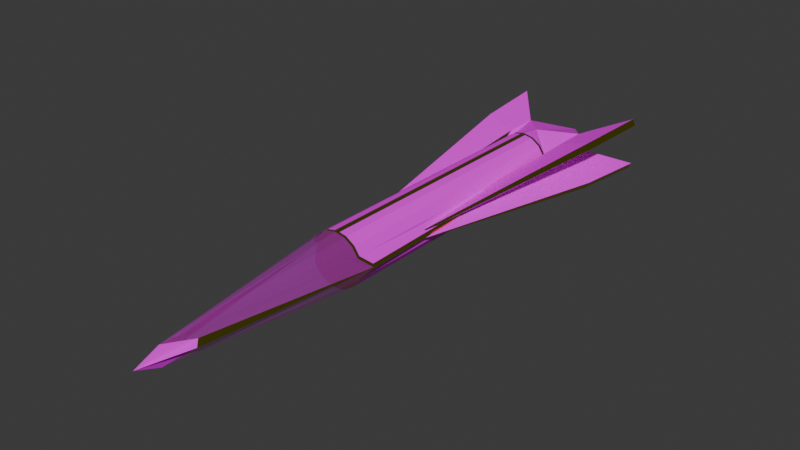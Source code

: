 # Source: weird_rocket.blend  (saved by Blender 4.3.34; exported with 4.5.12 LTS)
import bpy
from mathutils import Matrix  # noqa: F401  (used for matrix-valued properties, if any)

bpy.ops.wm.read_factory_settings(use_empty=True)
scene = bpy.context.scene
scene.name = 'c_ubersaw.qc'

# ---- collections
col_quincy_arrow = bpy.data.collections.new('quincy_arrow'); scene.collection.children.link(col_quincy_arrow)

# ---- images (referenced by path relative to the original .blend; pixels are not part of the script)
import os
ASSET_DIR = os.environ.get("B2B_ASSET_DIR", "")  # directory of the original .blend (textures are referenced by path, not embedded)
HERE = os.path.dirname(os.path.abspath(__file__))  # packed textures are extracted next to this script under _unpacked/

def load_image(name, relpath, width, height, colorspace="sRGB"):
    """Load a texture the original file referenced (path relative to the .blend, or extracted next to this script)."""
    p = next((c for c in (os.path.join(HERE, relpath), os.path.join(ASSET_DIR, relpath)) if relpath and os.path.exists(c)), "")
    if p:
        img = bpy.data.images.load(p, check_existing=True)
        img.name = name
    else:  # same state as the original file: an image datablock whose file is absent (Cycles renders it pink)
        img = bpy.data.images.new(name, width, height)
        img.source = "FILE"
        img.filepath = "//" + (relpath or name)
    img.colorspace_settings.name = colorspace
    return img
img_c_invasion_wrangler_laser_png = load_image('c_invasion_wrangler_laser.png', 'c_invasion_wrangler_laser.png', 1024, 1024, 'sRGB')
img_painted_wood_01_png = load_image('painted_wood_01.png', 'painted_wood_01.png', 1024, 1024, 'sRGB')

# ---- materials (node trees are filled in below, after node groups)
mat_c_invasion_wrangler_laser = bpy.data.materials.new('c_invasion_wrangler_laser')
mat_c_invasion_wrangler_laser.use_transparent_shadow = False
mat_painted_wood_01 = bpy.data.materials.new('painted_wood_01')
mat_painted_wood_01.use_transparent_shadow = False
mat_gold_player = bpy.data.materials.new('gold_player')
mat_black = bpy.data.materials.new('black')

# ---- material node trees
mat_c_invasion_wrangler_laser.use_nodes = True; mat_c_invasion_wrangler_laser.node_tree.nodes.clear()
_N = mat_c_invasion_wrangler_laser.node_tree.nodes; _L = mat_c_invasion_wrangler_laser.node_tree.links
n0 = _N.new('ShaderNodeBsdfPrincipled'); n0.name = 'Principled BSDF'; n0.location = (10, 300)
n0.inputs[4].default_value = 0.25
n1 = _N.new('ShaderNodeOutputMaterial'); n1.name = 'Material Output'; n1.location = (300, 300)
n2 = _N.new('ShaderNodeTexImage'); n2.name = 'Image Texture'; n2.location = (-482, 78)
n2.image = img_c_invasion_wrangler_laser_png
_L.new(n0.outputs[0], n1.inputs[0])
_L.new(n2.outputs[0], n0.inputs[0])
n1.is_active_output = True
mat_painted_wood_01.use_nodes = True; mat_painted_wood_01.node_tree.nodes.clear()
_N = mat_painted_wood_01.node_tree.nodes; _L = mat_painted_wood_01.node_tree.links
n0 = _N.new('ShaderNodeBsdfPrincipled'); n0.name = 'Principled BSDF'; n0.location = (10, 300)
n1 = _N.new('ShaderNodeOutputMaterial'); n1.name = 'Material Output'; n1.location = (300, 300)
n2 = _N.new('ShaderNodeTexImage'); n2.name = 'Image Texture'; n2.location = (-496, 177)
n2.image = img_painted_wood_01_png
_L.new(n0.outputs[0], n1.inputs[0])
_L.new(n2.outputs[0], n0.inputs[0])
_L.new(n2.outputs[1], n0.inputs[4])
n1.is_active_output = True
mat_gold_player.use_nodes = True; mat_gold_player.node_tree.nodes.clear()
_N = mat_gold_player.node_tree.nodes; _L = mat_gold_player.node_tree.links
n0 = _N.new('ShaderNodeBsdfPrincipled'); n0.name = 'Principled BSDF'; n0.location = (10, 300)
n0.inputs[0].default_value = (0.8001, 0.6991, 0.004141, 1.0)
n0.inputs[1].default_value = 1.0
n0.inputs[2].default_value = 0.0
n1 = _N.new('ShaderNodeOutputMaterial'); n1.name = 'Material Output'; n1.location = (300, 300)
_L.new(n0.outputs[0], n1.inputs[0])
n1.is_active_output = True
mat_black.use_nodes = True; mat_black.node_tree.nodes.clear()
_N = mat_black.node_tree.nodes; _L = mat_black.node_tree.links
n0 = _N.new('ShaderNodeBsdfPrincipled'); n0.name = 'Principled BSDF'; n0.location = (10, 300)
n0.inputs[0].default_value = (0.0, 0.0, 0.0, 1.0)
n1 = _N.new('ShaderNodeOutputMaterial'); n1.name = 'Material Output'; n1.location = (300, 300)
_L.new(n0.outputs[0], n1.inputs[0])
n1.is_active_output = True

# ---- world
world_world = bpy.data.worlds.new('World'); scene.world = world_world
world_world.use_nodes = True; world_world.node_tree.nodes.clear()
_N = world_world.node_tree.nodes; _L = world_world.node_tree.links
n0 = _N.new('ShaderNodeOutputWorld'); n0.name = 'World Output'; n0.location = (300, 300)
n1 = _N.new('ShaderNodeBackground'); n1.name = 'Background'; n1.location = (10, 300)
n1.inputs[0].default_value = (0.05088, 0.05088, 0.05088, 1.0)
_L.new(n1.outputs[0], n0.inputs[0])
n0.is_active_output = True
world_world.color = (0.05088, 0.05088, 0.05088)
world_world.use_sun_shadow = False
world_world.sun_shadow_jitter_overblur = 0.0

# ---- meshes
me_hand_crest_v1 = bpy.data.meshes.new('hand_crest_v1')
me_hand_crest_v1.from_pydata([(-4.548, 16.75, 1.898), (-4.758, 16.75, 1.479), (-4.158, 11.46, 1.703), (-4.369, 11.46, 1.284), (-4.334, 13.84, 1.791), (-4.544, 13.84, 1.372), (-2.219, 2.588, 0.0), (-2.038, 11.1, 1.103), (-1.39, -7.567, 0.0), (0.0, -24.38, 0.0), (0.0, -22.66, 0.6917), (-0.8521, -20.98, 0.0), (-0.4886, -20.57, 0.2356), (0.0, 16.59, 0.0), (0.0, 11.21, 1.663), (-2.038, 13.59, 0.0), (-2.038, 13.59, 1.103), (0.0, 9.67, 1.87), (0.0, -9.67, 1.87), (-1.87, 9.67, 4.227e-07), (-2.236, -8.901, 0.0), (-1.728, 9.67, 0.7156), (-1.697, -9.48, 0.7812), (-1.322, 9.67, 1.322), (-1.322, -9.48, 1.322), (-0.7156, 9.67, 1.728), (-0.7156, -9.48, 1.728), (-0.1868, 9.48, 1.833), (-0.1868, -9.48, 1.833), (-2.155, -8.816, 0.1734), (-1.793, 9.479, 0.1723), (-1.728, 9.48, 0.7158), (-1.728, -9.67, 0.7156), (-1.322, 9.48, 1.322), (-1.322, -9.67, 1.322), (-0.7156, 9.48, 1.728), (-0.7156, -9.67, 1.728), (0.0, -9.164, 0.0), (0.0, -21.2, 0.0)], [], [(2, 7, 16), (16, 15, 1, 0), (6, 8, 3, 5), (3, 2, 4, 5), (5, 4, 0, 1), (34, 10, 36), (15, 6, 5, 1), (34, 32, 10), (9, 10, 12, 11), (15, 16, 14, 13), (30, 29, 22, 31), (31, 22, 24, 33), (33, 24, 26, 35), (35, 26, 28, 27), (10, 18, 36), (12, 10, 32), (32, 20, 12), (11, 12, 20), (27, 28, 18, 17), (29, 30, 19, 20), (30, 31, 21, 19), (22, 29, 20, 32), (31, 33, 23, 21), (24, 22, 32, 34), (33, 35, 25, 23), (26, 24, 34, 36), (35, 27, 17, 25), (28, 26, 36, 18), (16, 4, 2), (0, 4, 16), (3, 8, 2), (2, 8, 7), (16, 21, 14), (16, 7, 21), (17, 14, 25), (25, 14, 23), (21, 23, 14), (21, 7, 31), (7, 8, 31), (32, 20, 37), (18, 36, 37), (34, 32, 37), (36, 34, 37), (12, 38, 11), (10, 38, 12)])
me_hand_crest_v1.polygons.foreach_set('material_index', [1, 1, 1, 2, 2, 0, 1, 0, 1, 1, 1, 1, 1, 1, 0, 0, 0, 2, 2, 2, 2, 2, 2, 2, 2, 2, 2, 2, 1, 1, 2, 1, 1, 1, 1, 1, 1, 2, 2, 2, 2, 2, 2, 2, 2])
_uv = me_hand_crest_v1.uv_layers.new(name='Float2')
_uv.uv.foreach_set('vector', [0.0, 0.0, 0.0, 0.0, 0.0, 0.0, 0.0, 0.0, 0.0, 0.0, 0.0, 0.0, 0.0, 0.0, 0.0, 0.0, 0.0, 0.0, 0.0, 0.0, 0.0, 0.0, 0.0, 0.0, 0.0, 0.0, 0.0, 0.0, 0.0, 0.0, 0.0, 0.0, 0.0, 0.0, 0.0, 0.0, 0.0, 0.0, 0.0, 0.0, 0.0, 0.0, 0.0, 0.0, 0.0, 0.0, 0.0, 0.0, 0.0, 0.0, 0.0, 0.0, 0.0, 0.0, 0.0, 0.0, 0.0, 0.0, 0.0, 0.0, 0.0, 0.0, 0.0, 0.0, 0.0, 0.0, 0.0, 0.0, 0.0, 0.0, 0.0, 0.0, 0.0, 0.0, 0.2331, 0.009843, 0.2149, 0.9553, 0.1814, 0.9902, 0.1875, 0.009848, 0.1875, 0.009848, 0.1814, 0.9902, 0.125, 0.9902, 0.125, 0.009848, 0.125, 0.009848, 0.125, 0.9902, 0.0625, 0.9902, 0.0625, 0.009848, 0.0625, 0.009848, 0.0625, 0.9902, 0.01632, 0.9902, 0.01632, 0.009848, 0.0, 0.0, 0.0, 0.0, 0.0, 0.0, 0.0, 0.0, 0.0, 0.0, 0.0, 0.0, 0.0, 0.0, 0.0, 0.0, 0.0, 0.0, 0.005064, 0.02026, 0.01357, 0.05429, 0.2671, 1.069, 0.01632, 0.009848, 0.01632, 0.9902, 0.0, 1.0, 0.0, 0.0, 0.2149, 0.9553, 0.2331, 0.009843, 0.25, 0.0, 0.2225, 0.9595, 0.2331, 0.009843, 0.1875, 0.009848, 0.1875, 0.0, 0.25, 0.0, 0.1814, 0.9902, 0.2149, 0.9553, 0.2225, 0.9595, 0.1875, 1.0, 0.1875, 0.009848, 0.125, 0.009848, 0.125, 0.0, 0.1875, 0.0, 0.125, 0.9902, 0.1814, 0.9902, 0.1875, 1.0, 0.125, 1.0, 0.125, 0.009848, 0.0625, 0.009848, 0.0625, 0.0, 0.125, 0.0, 0.0625, 0.9902, 0.125, 0.9902, 0.125, 1.0, 0.0625, 1.0, 0.0625, 0.009848, 0.01632, 0.009848, 0.0, 0.0, 0.0625, 0.0, 0.01632, 0.9902, 0.0625, 0.9902, 0.0625, 1.0, 0.0, 1.0, 0.0, 0.0, 0.0, 0.0, 0.0, 0.0, 0.0, 0.0, 0.0, 0.0, 0.0, 0.0, 0.0, 0.0, 0.0, 0.0, 0.0, 0.0, 0.0, 0.0, 0.0, 0.0, 0.0, 0.0, 0.0, 0.0, 0.0, 0.0, 0.0, 0.0, 0.0, 0.0, 0.0, 0.0, 0.0, 0.0, 0.0, 0.0, 0.0, 0.0, 0.0625, 0.0, 0.0625, 0.0, 0.0, 0.0, 0.125, 0.0, 0.0, 0.0, 0.125, 0.0, 0.0, 0.0, 0.0, 0.0, 0.0, 0.0, 0.1875, 0.009848, 0.0, 0.0, 0.0, 0.0, 0.1875, 0.009848, 0.1875, 1.0, 0.2209, 1.07, 0.1839, 1.008, 0.0, 1.0, 0.0625, 1.0, 0.03174, 1.023, 0.125, 1.0, 0.1875, 1.0, 0.1663, 1.072, 0.0625, 1.0, 0.125, 1.0, 0.09952, 1.07, 0.0, 0.0, 0.0, 0.0, 0.0, 0.0, 0.0, 0.0, 0.0, 0.0, 0.0, 0.0])
me_hand_crest_v1.materials.append(mat_c_invasion_wrangler_laser)
me_hand_crest_v1.materials.append(mat_painted_wood_01)
me_hand_crest_v1.materials.append(mat_gold_player)
me_hand_crest_v1.materials.append(mat_black)
me_hand_crest_v1.update()
arm_c_ubersaw_qc_skeleton = bpy.data.armatures.new('c_ubersaw.qc_skeleton')  # bones are not reproduced

# ---- objects
ob_hand_crest_v1_001 = bpy.data.objects.new('hand_crest_v1.001', arm_c_ubersaw_qc_skeleton)
ob_quincy_arrow = bpy.data.objects.new('quincy_arrow', me_hand_crest_v1)

# ---- transforms, parenting, visibility, modifiers, constraints
ob_hand_crest_v1_001.location = (0.0, 0.0, 0.0)
ob_hand_crest_v1_001.show_in_front = True
ob_quincy_arrow.parent = ob_hand_crest_v1_001
ob_quincy_arrow.location = (0.0, 0.0, 0.0)
_vg = ob_quincy_arrow.vertex_groups.new(name='weapon_bone')
_vg = ob_quincy_arrow.vertex_groups.new(name='charge_level')
_vg = ob_quincy_arrow.vertex_groups.new(name='c_weapon_stattrack')
_m = ob_quincy_arrow.modifiers.new('Armature', 'ARMATURE')
_m.object = ob_hand_crest_v1_001
_m = ob_quincy_arrow.modifiers.new('Mirror', 'MIRROR')
_m.use_axis = (True, False, True)
_m.use_clip = True

# ---- collection membership
scene.collection.objects.link(ob_hand_crest_v1_001)
col_quincy_arrow.objects.link(ob_quincy_arrow)

# ---- scene / render settings (as saved in the file)
scene.frame_start = 0; scene.frame_end = 0; scene.frame_set(0)
scene.render.engine = 'BLENDER_EEVEE_NEXT'
scene.cycles.sampling_pattern = 'TABULATED_SOBOL'
scene.eevee.ray_tracing_options.trace_max_roughness = 0.0
bpy.context.view_layer.update()

# ---- added for rendering (the .blend has no active camera and no usable light): camera, sun
cam_auto = bpy.data.cameras.new('AutoCamera')
cam_auto.lens = 50.0
cam_auto.sensor_width = 36.0
cam_auto.clip_end = 1000.0
ob_auto_camera = bpy.data.objects.new('AutoCamera', cam_auto)
scene.collection.objects.link(ob_auto_camera)
ob_auto_camera.location = (39.2132, -50.8705, 31.3705)
ob_auto_camera.rotation_euler = (1.09748, -7.21219e-08, 0.694738)
scene.camera = ob_auto_camera
light_auto_sun = bpy.data.lights.new('AutoSun', 'SUN')
light_auto_sun.energy = 3.0
light_auto_sun.angle = 0.0523599
ob_auto_sun = bpy.data.objects.new('AutoSun', light_auto_sun)
scene.collection.objects.link(ob_auto_sun)
ob_auto_sun.rotation_euler = (0.872665, 0.174533, 0.523599)
bpy.context.view_layer.update()
